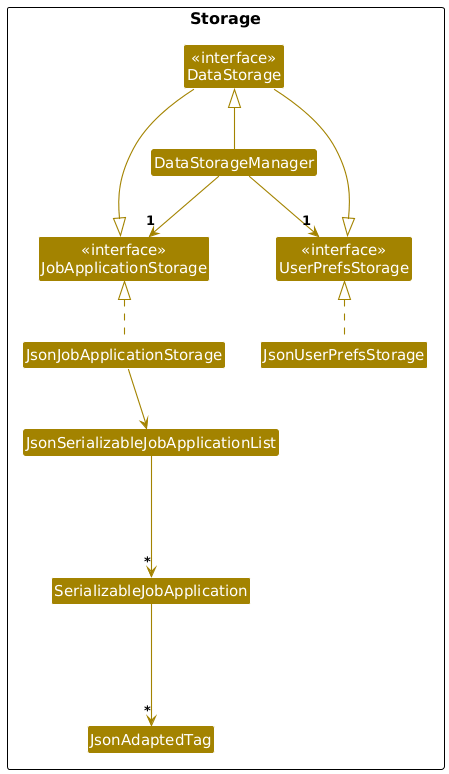

The diagram above was rendered by PlantUML. Its source (embedded in the PNG):
@startuml
!define UI_COLOR #1D8900
!define UI_COLOR_T1 #83E769
!define UI_COLOR_T2 #3FC71B
!define UI_COLOR_T3 #166800
!define UI_COLOR_T4 #0E4100

!define LOGIC_COLOR #3333C4
!define LOGIC_COLOR_T1 #C8C8FA
!define LOGIC_COLOR_T2 #6A6ADC
!define LOGIC_COLOR_T3 #1616B0
!define LOGIC_COLOR_T4 #101086

!define MODEL_COLOR #9D0012
!define MODEL_COLOR_T1 #F97181
!define MODEL_COLOR_T2 #E41F36
!define MODEL_COLOR_T3 #7B000E
!define MODEL_COLOR_T4 #51000A

!define STORAGE_COLOR #A38300
!define STORAGE_COLOR_T1 #FFE374
!define STORAGE_COLOR_T2 #EDC520
!define STORAGE_COLOR_T3 #806600
!define STORAGE_COLOR_T2 #544400

!define USER_COLOR #000000

skinparam Package {
    BackgroundColor #FFFFFF
    BorderThickness 1
    FontSize 16
}

skinparam Class {
    FontColor #FFFFFF
    FontSize 15
    BorderThickness 1
    BorderColor #FFFFFF
    StereotypeFontColor #FFFFFF
    FontName Arial
}

skinparam Actor {
    BorderColor USER_COLOR
    Color USER_COLOR
    FontName Arial
}

skinparam Sequence {
    MessageAlign center
    BoxFontSize 15
    BoxPadding 0
    BoxFontColor #FFFFFF
    FontName Arial
}

skinparam Participant {
    FontColor #FFFFFFF
    Padding 20
}

skinparam ArrowFontStyle bold
skinparam MinClassWidth 50
skinparam ParticipantPadding 10
skinparam Shadowing false
skinparam DefaultTextAlignment center
skinparam packageStyle Rectangle

hide footbox
hide members
hide circle


skinparam arrowThickness 1.1
skinparam arrowColor STORAGE_COLOR
skinparam classBackgroundColor STORAGE_COLOR

package Storage as StoragePackage {

' Interfaces
class "<<interface>>\nJobApplicationStorage" as JobApplicationStorage
class "<<interface>>\nUserPrefsStorage" as UserPrefsStorage
class "<<interface>>\nDataStorage" as DataStorage

' Interface Relationships (Inheritance/Generalization)
DataStorage --|> JobApplicationStorage
DataStorage --|> UserPrefsStorage

' Classes
class JsonJobApplicationStorage
class JsonUserPrefsStorage
class DataStorageManager

class JsonSerializableJobApplicationList
class SerializableJobApplication
class JsonAdaptedTag


' Inheritance/Realization Relationships (Dashed lines with hollow triangles)
JobApplicationStorage <|.. JsonJobApplicationStorage
UserPrefsStorage <|.. JsonUserPrefsStorage
DataStorage <|-- DataStorageManager

' Dependencies/Associations
DataStorageManager --> "1" JobApplicationStorage
DataStorageManager --> "1" UserPrefsStorage

' JsonJobApplicationStorage uses the serializable list
JsonJobApplicationStorage --> JsonSerializableJobApplicationList

JsonSerializableJobApplicationList ---> "*" SerializableJobApplication
SerializableJobApplication ---> "*" JsonAdaptedTag

}
@enduml